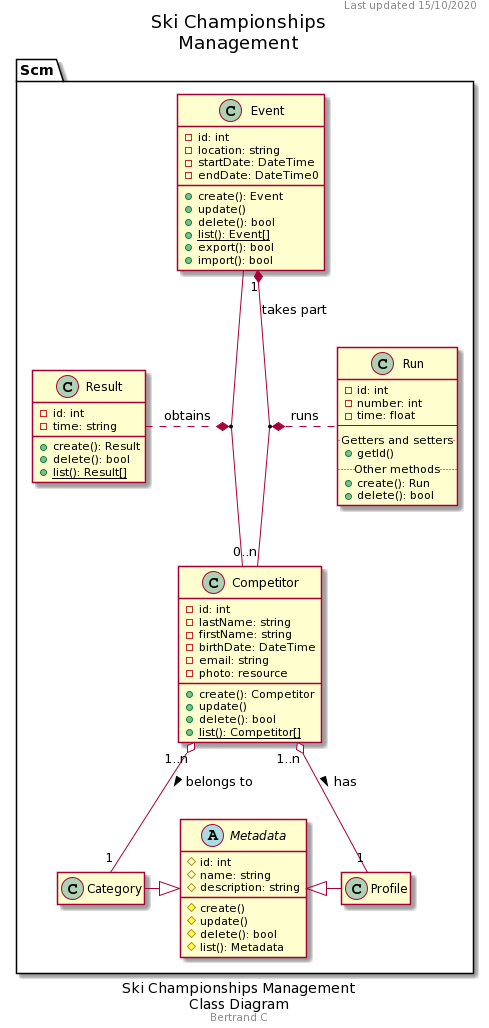

The diagram above was rendered by PlantUML. Its source (embedded in the PNG):
@startuml
hide empty members
caption Ski Championships Management\nClass Diagram
footer Bertrand C
header Last updated 15/10/2020
title Ski Championships\nManagement

namespace Scm {
    'note "This is a floating note\n<b>in case I need it</b>" as N1

    class Event
    {
        -id: int
        -location: string
        -startDate: DateTime
        -endDate: DateTime0
        +create(): Event
        +update()
        +delete(): bool
        +{static}list(): Event[]
        +export(): bool
        +import(): bool
    }

    class Competitor
    {
        -id: int
        -lastName: string
        -firstName: string
        -birthDate: DateTime
        -email: string
        -photo: resource
        +create(): Competitor
        +update()
        +delete(): bool
        +{static}list(): Competitor[]
    }

    class Run
    {
        -id: int
        -number: int
        -time: float
        --
        ..Getters and setters..
        +getId()
        ..Other methods..
        +create(): Run
        +delete(): bool
    }

    class Result
    {
        -id: int
        -time: string
        +create(): Result
        +delete(): bool
        +{static}list(): Result[]
    }

    abstract Metadata
    {
        #id: int
        #name: string
        #description: string
        #create()
        #update()
        #delete(): bool
        #list(): Metadata
    }

    class Category
    {
    }

    class Profile
    {
    }

    (Event, Competitor) "1" *.. "1" Result : obtains
    Event "1" *-- "0..n" Competitor : < takes part
    (Event, Competitor) "1" *.. "0..2" Run : runs
    Metadata <|-l- Category
    Metadata <|-r- Profile
    Competitor "1..n" o-- "1" Category : belongs to >
    Competitor "1..n" o-- "1" Profile : has >
}
@enduml